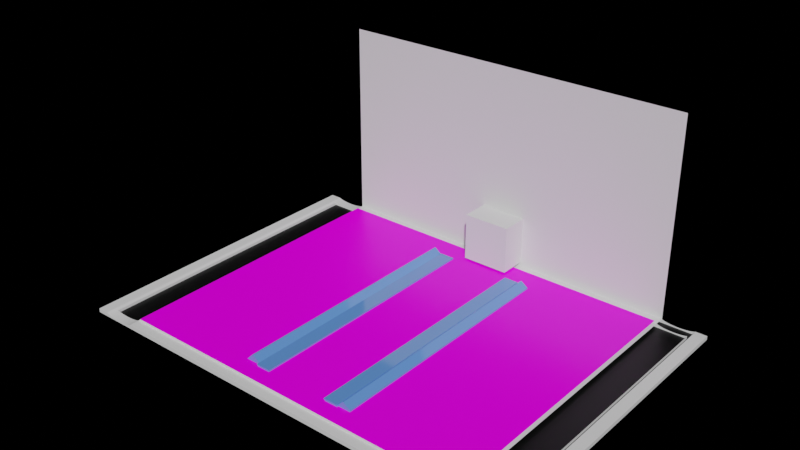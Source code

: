 # Source: uploads_files_2491310_BowlingScene.blend  (saved by Blender 2.93.20; exported with 4.5.12 LTS)
import bpy
from mathutils import Matrix  # noqa: F401  (used for matrix-valued properties, if any)

bpy.ops.wm.read_factory_settings(use_empty=True)
scene = bpy.context.scene
scene.name = 'Scene'

# ---- collections
col_collection = bpy.data.collections.new('Collection'); scene.collection.children.link(col_collection)

# ---- images (referenced by path relative to the original .blend; pixels are not part of the script)
import os
ASSET_DIR = os.environ.get("B2B_ASSET_DIR", "")  # directory of the original .blend (textures are referenced by path, not embedded)
HERE = os.path.dirname(os.path.abspath(__file__))  # packed textures are extracted next to this script under _unpacked/

def load_image(name, relpath, width, height, colorspace="sRGB"):
    """Load a texture the original file referenced (path relative to the .blend, or extracted next to this script)."""
    p = next((c for c in (os.path.join(HERE, relpath), os.path.join(ASSET_DIR, relpath)) if relpath and os.path.exists(c)), "")
    if p:
        img = bpy.data.images.load(p, check_existing=True)
        img.name = name
    else:  # same state as the original file: an image datablock whose file is absent (Cycles renders it pink)
        img = bpy.data.images.new(name, width, height)
        img.source = "FILE"
        img.filepath = "//" + (relpath or name)
    img.colorspace_settings.name = colorspace
    return img
img_woodfloor039_4k_normal_jpg = load_image('WoodFloor039_4K_Normal.jpg', 'WoodFloor039_4K_Normal.jpg', 1024, 1024, 'Non-Color')
img_woodfloor039_4k_displacement_jpg = load_image('WoodFloor039_4K_Displacement.jpg', 'WoodFloor039_4K_Displacement.jpg', 1024, 1024, 'Non-Color')
img_woodfloor039_4k_roughness_jpg = load_image('WoodFloor039_4K_Roughness.jpg', 'WoodFloor039_4K_Roughness.jpg', 1024, 1024, 'Non-Color')
img_woodfloor039_4k_color_jpg = load_image('WoodFloor039_4K_Color.jpg', 'WoodFloor039_4K_Color.jpg', 1024, 1024, 'sRGB')

# ---- materials (node trees are filled in below, after node groups)
mat_material_004 = bpy.data.materials.new('Material.004')
mat_material_005 = bpy.data.materials.new('Material.005')
mat_material_007 = bpy.data.materials.new('Material.007')
mat_material_006 = bpy.data.materials.new('Material.006')
mat_material_008 = bpy.data.materials.new('Material.008')

# ---- material node trees
mat_material_004.use_nodes = True; mat_material_004.node_tree.nodes.clear()
_N = mat_material_004.node_tree.nodes; _L = mat_material_004.node_tree.links
n0 = _N.new('ShaderNodeOutputMaterial'); n0.name = 'Material Output'; n0.location = (300, 300)
n1 = _N.new('ShaderNodeBsdfPrincipled'); n1.name = 'Principled BSDF'; n1.location = (10, 300)
n1.distribution = 'GGX'
n1.subsurface_method = 'BURLEY'
n1.inputs[2].default_value = 1.0
n1.inputs[3].default_value = 1.45
n1.inputs[13].default_value = 0.2
n1.inputs[27].default_value = (0.0, 0.0, 0.0, 1.0)
n1.inputs[28].default_value = 1.0
_L.new(n1.outputs[0], n0.inputs[0])
n0.is_active_output = True
mat_material_005.use_nodes = True; mat_material_005.node_tree.nodes.clear()
_N = mat_material_005.node_tree.nodes; _L = mat_material_005.node_tree.links
n0 = _N.new('ShaderNodeOutputMaterial'); n0.name = 'Material Output'; n0.location = (300, 300)
n1 = _N.new('ShaderNodeBsdfPrincipled'); n1.name = 'Principled BSDF'; n1.location = (10, 300)
n1.distribution = 'GGX'
n1.subsurface_method = 'BURLEY'
n1.inputs[0].default_value = (0.0, 0.0, 0.0, 1.0)
n1.inputs[3].default_value = 1.45
n1.inputs[27].default_value = (0.0, 0.0, 0.0, 1.0)
n1.inputs[28].default_value = 1.0
_L.new(n1.outputs[0], n0.inputs[0])
n0.is_active_output = True
mat_material_007.use_nodes = True; mat_material_007.node_tree.nodes.clear()
_N = mat_material_007.node_tree.nodes; _L = mat_material_007.node_tree.links
n0 = _N.new('ShaderNodeOutputMaterial'); n0.name = 'Material Output'; n0.location = (508, 300)
n1 = _N.new('ShaderNodeBsdfPrincipled'); n1.name = 'Principled BSDF'; n1.location = (218, 300)
n1.distribution = 'GGX'
n1.subsurface_method = 'BURLEY'
n1.inputs[3].default_value = 1.45
n1.inputs[27].default_value = (0.0, 0.0, 0.0, 1.0)
n1.inputs[28].default_value = 1.0
n2 = _N.new('ShaderNodeNormalMap'); n2.name = 'Normal Map'; n2.location = (-12, -212)
n3 = _N.new('ShaderNodeTexImage'); n3.name = 'Image Texture.003'; n3.location = (-805, -474)
n3.image = img_woodfloor039_4k_normal_jpg
n4 = _N.new('ShaderNodeTexImage'); n4.name = 'Image Texture.002'; n4.location = (-782, -171)
n4.image = img_woodfloor039_4k_displacement_jpg
n5 = _N.new('ShaderNodeTexImage'); n5.name = 'Image Texture.004'; n5.location = (-784, 207)
n5.image = img_woodfloor039_4k_roughness_jpg
n6 = _N.new('ShaderNodeTexImage'); n6.name = 'Image Texture.001'; n6.location = (-593, 495)
n6.image = img_woodfloor039_4k_color_jpg
n7 = _N.new('ShaderNodeTexCoord'); n7.name = 'Texture Coordinate.003'; n7.location = (-1520, -260)
n8 = _N.new('ShaderNodeMapping'); n8.name = 'Mapping.003'; n8.location = (-1310, -243)
n8.width = 240
n8.inputs[3].default_value = (10.0, 10.0, 10.0)
_L.new(n1.outputs[0], n0.inputs[0])
_L.new(n6.outputs[0], n1.inputs[0])
_L.new(n5.outputs[0], n1.inputs[2])
_L.new(n3.outputs[0], n2.inputs[1])
_L.new(n2.outputs[0], n1.inputs[5])
_L.new(n4.outputs[0], n2.inputs[0])
_L.new(n8.outputs[0], n6.inputs[0])
_L.new(n7.outputs[2], n8.inputs[0])
_L.new(n8.outputs[0], n5.inputs[0])
_L.new(n8.outputs[0], n4.inputs[0])
_L.new(n8.outputs[0], n3.inputs[0])
n0.is_active_output = True
mat_material_006.use_nodes = True; mat_material_006.node_tree.nodes.clear()
_N = mat_material_006.node_tree.nodes; _L = mat_material_006.node_tree.links
n0 = _N.new('ShaderNodeOutputMaterial'); n0.name = 'Material Output'; n0.location = (300, 300)
n1 = _N.new('ShaderNodeBsdfPrincipled'); n1.name = 'Principled BSDF'; n1.location = (10, 300)
n1.distribution = 'GGX'
n1.subsurface_method = 'BURLEY'
n1.inputs[0].default_value = (0.1254, 0.3, 0.8, 1.0)
n1.inputs[2].default_value = 0.06944
n1.inputs[3].default_value = 1.45
n1.inputs[13].default_value = 1.0
n1.inputs[27].default_value = (0.0, 0.0, 0.0, 1.0)
n1.inputs[28].default_value = 1.0
_L.new(n1.outputs[0], n0.inputs[0])
n0.is_active_output = True
mat_material_008.use_nodes = True; mat_material_008.node_tree.nodes.clear()
_N = mat_material_008.node_tree.nodes; _L = mat_material_008.node_tree.links
n0 = _N.new('ShaderNodeOutputMaterial'); n0.name = 'Material Output'; n0.location = (300, 300)
n1 = _N.new('ShaderNodeBsdfPrincipled'); n1.name = 'Principled BSDF'; n1.location = (10, 300)
n1.distribution = 'GGX'
n1.subsurface_method = 'BURLEY'
n1.inputs[0].default_value = (0.1254, 0.3, 0.8, 1.0)
n1.inputs[2].default_value = 0.06944
n1.inputs[3].default_value = 1.45
n1.inputs[13].default_value = 1.0
n1.inputs[27].default_value = (0.0, 0.0, 0.0, 1.0)
n1.inputs[28].default_value = 1.0
_L.new(n1.outputs[0], n0.inputs[0])
n0.is_active_output = True

# ---- world
world_world = bpy.data.worlds.new('World'); scene.world = world_world
world_world.use_nodes = True; world_world.node_tree.nodes.clear()
_N = world_world.node_tree.nodes; _L = world_world.node_tree.links
n0 = _N.new('ShaderNodeOutputWorld'); n0.name = 'World Output'; n0.location = (300, 300)
n1 = _N.new('ShaderNodeBackground'); n1.name = 'Background'; n1.location = (10, 300)
n1.inputs[0].default_value = (0.0, 0.0, 0.0, 1.0)
_L.new(n1.outputs[0], n0.inputs[0])
n0.is_active_output = True
world_world.color = (0.05088, 0.05088, 0.05088)
world_world.use_sun_shadow = False
world_world.sun_shadow_jitter_overblur = 0.0

# ---- meshes
me_plane = bpy.data.meshes.new('Plane')
me_plane.from_pydata([(-1.0, -1.0, 0.0), (1.0, -1.0, 0.0), (-1.0, 1.0, 0.0), (1.0, 1.0, 0.0), (-1.0, -1.0, -0.04), (1.0, -1.0, -0.04), (-1.0, 1.0, -0.04), (1.0, 1.0, -0.04), (-0.9365, -0.9365, -0.06351), (0.9365, -0.9365, -0.06351), (-0.9365, 0.9365, -0.06351), (0.9365, 0.9365, -0.06351), (0.95, 1.0, 0.0), (0.7946, 0.9365, 0.0133), (0.7946, -0.9365, 0.0133), (0.793, 0.9365, 0.02279), (0.793, -0.9365, 0.02279), (0.9461, 1.0, -0.004233), (0.9461, -1.0, -0.004233), (0.95, -1.0, 0.0), (0.7931, 0.9365, 0.02351), (0.7931, -0.9365, 0.02351), (-0.923, 1.0, -0.01765), (-0.923, 0.9365, -0.01765), (-0.923, -1.0, -0.01765), (-0.923, -0.9365, -0.01765), (-0.9357, 1.0, -0.0116), (-0.9357, 0.9365, -0.0116), (-0.9357, -1.0, -0.0116), (-0.9357, -0.9365, -0.0116), (-0.7946, 0.9365, 0.0133), (-0.7946, -0.9365, 0.0133), (-0.7994, 0.9365, 0.004176), (-0.7994, -0.9365, 0.004176), (-0.8032, 1.0, 0.0), (-0.9086, 1.0, -0.02215), (-0.9086, 0.9365, -0.02215), (-0.9086, -1.0, -0.02215), (-0.9086, -0.9365, -0.02215), (-0.8032, -1.0, 0.0), (-0.8071, 1.0, -0.004233), (-0.8071, 0.9365, -0.004233), (-0.8071, -1.0, -0.004233), (-0.8071, -0.9365, -0.004233), (0.8175, 1.0, -0.0116), (0.8175, 0.9365, -0.0116), (0.8175, -1.0, -0.0116), (0.8175, -0.9365, -0.0116), (0.8302, 1.0, -0.01765), (0.8302, 0.9365, -0.01765), (0.8302, -1.0, -0.01765), (0.8302, -0.9365, -0.01765), (-0.8302, 1.0, -0.01765), (-0.8302, 0.9365, -0.01765), (-0.8302, -1.0, -0.01765), (-0.8302, -0.9365, -0.01765), (-0.8175, 1.0, -0.0116), (-0.8175, 0.9365, -0.0116), (-0.8175, -1.0, -0.0116), (-0.8175, -0.9365, -0.0116), (-0.8446, 1.0, -0.02215), (-0.8446, 0.9365, -0.02215), (-0.8446, -1.0, -0.02215), (-0.8446, -0.9365, -0.02215), (-0.793, 0.9365, 0.02279), (-0.793, -0.9365, 0.02279), (-0.7931, 0.9365, 0.02351), (-0.7931, -0.9365, 0.02351), (-0.95, 1.0, 0.0), (-0.9461, 1.0, -0.004233), (-0.9461, -1.0, -0.004233), (-0.95, -1.0, 0.0), (-0.9365, 0.9365, -0.01103), (-0.9365, -0.9365, -0.01103), (0.8603, 1.0, -0.02491), (0.8603, 0.9365, -0.02491), (0.8603, -1.0, -0.02491), (0.8603, -0.9365, -0.02491), (-0.8929, 1.0, -0.02491), (-0.8929, 0.9365, -0.02491), (-0.8929, -1.0, -0.02491), (-0.8929, -0.9365, -0.02491), (-0.8766, 1.0, -0.02585), (-0.8766, 0.9365, -0.02585), (-0.8766, -1.0, -0.02585), (-0.8766, -0.9365, -0.02585), (-0.8603, 1.0, -0.02491), (-0.8603, 0.9365, -0.02491), (-0.8603, -1.0, -0.02491), (-0.8603, -0.9365, -0.02491), (0.8929, 1.0, -0.02491), (0.8929, 0.9365, -0.02491), (0.8929, -1.0, -0.02491), (0.8929, -0.9365, -0.02491), (0.8766, 1.0, -0.02585), (0.8766, 0.9365, -0.02585), (0.8766, -1.0, -0.02585), (0.8766, -0.9365, -0.02585), (0.9086, 1.0, -0.02215), (0.9086, 0.9365, -0.02215), (0.9086, -1.0, -0.02215), (0.9086, -0.9365, -0.02215), (0.9357, 1.0, -0.0116), (0.9365, -0.9365, -0.01103), (0.9365, 0.9365, -0.01103), (0.9357, 0.9365, -0.0116), (0.9357, -1.0, -0.0116), (0.9357, -0.9365, -0.0116), (0.8446, 1.0, -0.02215), (0.8446, 0.9365, -0.02215), (0.8446, -1.0, -0.02215), (0.8446, -0.9365, -0.02215), (0.7994, 0.9365, 0.004176), (0.7994, -0.9365, 0.004176), (0.8032, -1.0, 0.0), (0.8032, 1.0, 0.0), (0.8071, 1.0, -0.004233), (0.8071, 0.9365, -0.004233), (0.8071, -1.0, -0.004233), (0.8071, -0.9365, -0.004233), (0.923, 1.0, -0.01765), (0.923, 0.9365, -0.01765), (0.923, -1.0, -0.01765), (0.923, -0.9365, -0.01765), (-0.8032, 1.0, 2.104), (0.8032, 1.0, 2.104), (-0.09148, 1.0, 0.04586), (-0.09148, 1.0, 0.5464), (0.1188, 1.0, 0.5464), (0.1188, 1.0, 0.04586)], [], [(0, 71, 68, 2), (4, 6, 7, 5), (0, 2, 6, 4), (0, 4, 5, 1, 19, 18, 106, 122, 100, 92, 96, 76, 110, 50, 46, 118, 114, 39, 42, 58, 54, 62, 88, 84, 80, 37, 24, 28, 70, 71), (3, 1, 5, 7), (7, 6, 2, 68, 69, 26, 22, 35, 78, 82, 86, 60, 52, 56, 40, 34, 115, 116, 44, 48, 108, 74, 94, 90, 98, 120, 102, 17, 12, 3), (8, 10, 11, 9), (8, 73, 72, 10), (73, 8, 9, 103, 107, 123, 101, 93, 97, 77, 111, 51, 47, 119, 113, 14, 16, 21, 67, 65, 31, 33, 43, 59, 55, 63, 89, 85, 81, 38, 25, 29), (11, 104, 103, 9), (11, 10, 72, 27, 23, 36, 79, 83, 87, 61, 53, 57, 41, 32, 30, 64, 66, 20, 15, 13, 112, 117, 45, 49, 109, 75, 95, 91, 99, 121, 105, 104), (60, 61, 53, 52), (63, 62, 54, 55), (27, 26, 69, 70, 28, 29, 73, 72), (26, 27, 23, 22), (29, 28, 24, 25), (70, 69, 68, 71), (56, 57, 41, 40), (59, 58, 42, 43), (34, 39, 114, 115), (12, 19, 1, 3), (82, 83, 87, 86), (85, 84, 88, 89), (86, 87, 61, 60), (89, 88, 62, 63), (64, 65, 67, 66), (66, 67, 21, 20), (35, 36, 79, 78), (38, 37, 80, 81), (41, 32, 33, 43), (42, 39, 34, 40, 41, 43), (52, 53, 57, 56), (55, 54, 58, 59), (22, 23, 36, 35), (25, 24, 37, 38), (32, 33, 31, 30), (78, 79, 83, 82), (81, 80, 84, 85), (30, 31, 65, 64), (126, 34, 115, 129), (129, 115, 125, 124, 34, 126, 127, 128)])
me_plane.polygons.foreach_set('material_index', [0, 1, 0, 0, 0, 0, 0, 0, 0, 0, 0, 0, 0, 0, 0, 0, 0, 0, 0, 0, 0, 0, 0, 0, 0, 0, 2, 0, 0, 0, 0, 0, 0, 0, 0, 0, 0, 0, 0, 0, 0])
_uv = me_plane.uv_layers.new(name='UVMap')
_uv.uv.foreach_set('vector', [0.0, 0.0, 0.02502, 0.0, 0.02502, 1.0, 0.0, 1.0, 0.0, 0.0, 0.0, 1.0, 1.0, 1.0, 1.0, 0.0, 0.0, 0.0, 0.0, 1.0, 0.0, 1.0, 0.0, 0.0, 0.0, 0.0, 0.0, 0.0, 1.0, 0.0, 1.0, 0.0, 0.975, 0.0, 0.973, 0.0, 0.9678, 0.0, 0.9615, 0.0, 0.9543, 0.0, 0.9464, 0.0, 0.9383, 0.0, 0.9301, 0.0, 0.9223, 0.0, 0.9151, 0.0, 0.9087, 0.0, 0.9036, 0.0, 0.9016, 0.0, 0.0984, 0.0, 0.09645, 0.0, 0.09125, 0.0, 0.08492, 0.0, 0.0777, 0.0, 0.06986, 0.0, 0.06171, 0.0, 0.05355, 0.0, 0.04572, 0.0, 0.03849, 0.0, 0.03216, 0.0, 0.02696, 0.0, 0.02502, 0.0, 1.0, 1.0, 1.0, 0.0, 1.0, 0.0, 1.0, 1.0, 1.0, 1.0, 0.0, 1.0, 0.0, 1.0, 0.02502, 1.0, 0.02696, 1.0, 0.03216, 1.0, 0.03849, 1.0, 0.04571, 1.0, 0.05355, 1.0, 0.06171, 1.0, 0.06986, 1.0, 0.0777, 1.0, 0.08492, 1.0, 0.09125, 1.0, 0.09645, 1.0, 0.0984, 1.0, 0.9016, 1.0, 0.9036, 1.0, 0.9087, 1.0, 0.9151, 1.0, 0.9223, 1.0, 0.9301, 1.0, 0.9383, 1.0, 0.9464, 1.0, 0.9543, 1.0, 0.9615, 1.0, 0.9678, 1.0, 0.973, 1.0, 0.975, 1.0, 1.0, 1.0, 0.0, 0.0, 0.0, 1.0, 1.0, 1.0, 1.0, 0.0, 0.0, 0.0, 0.0, 0.0, 0.0, 1.0, 0.0, 1.0, 0.0, 0.0, 0.0, 0.0, 1.0, 0.0, 1.0, 0.0, 0.9996, 0.0, 0.9928, 0.0, 0.9851, 0.0, 0.9767, 0.0, 0.968, 0.0, 0.9593, 0.0, 0.9509, 0.0, 0.9432, 0.0, 0.9365, 0.0, 0.9309, 0.0, 0.9268, 0.0, 0.9243, 0.0, 0.9234, 0.0, 0.9235, 0.0, 0.07654, 0.0, 0.07661, 0.0, 0.07575, 0.0, 0.07321, 0.0, 0.06908, 0.0, 0.06354, 0.0, 0.05677, 0.0, 0.04906, 0.0, 0.04069, 0.0, 0.03198, 0.0, 0.02328, 0.0, 0.01491, 0.0, 0.007192, 0.0, 0.0004303, 0.0, 1.0, 1.0, 1.0, 1.0, 1.0, 0.0, 1.0, 0.0, 1.0, 1.0, 0.0, 1.0, 0.0, 1.0, 0.0004303, 1.0, 0.007192, 1.0, 0.01491, 1.0, 0.02328, 1.0, 0.03198, 1.0, 0.04069, 1.0, 0.04906, 1.0, 0.05677, 1.0, 0.06354, 1.0, 0.06908, 1.0, 0.07321, 1.0, 0.07575, 1.0, 0.07661, 1.0, 0.07654, 1.0, 0.9235, 1.0, 0.9234, 1.0, 0.9243, 1.0, 0.9268, 1.0, 0.9309, 1.0, 0.9365, 1.0, 0.9432, 1.0, 0.9509, 1.0, 0.9593, 1.0, 0.968, 1.0, 0.9767, 1.0, 0.9851, 1.0, 0.9928, 1.0, 0.9996, 1.0, 1.0, 1.0, 0.5625, 0.5781, 0.5625, 0.589, 0.5938, 0.589, 0.5938, 0.5781, 0.5625, 0.911, 0.5625, 0.9219, 0.5938, 0.9219, 0.5938, 0.911, 0.375, 0.589, 0.375, 0.5781, 0.3438, 0.5781, 0.3438, 0.9219, 0.375, 0.9219, 0.375, 0.911, 0.3726, 0.911, 0.3726, 0.589, 0.375, 0.5781, 0.375, 0.589, 0.4062, 0.589, 0.4062, 0.5781, 0.375, 0.911, 0.375, 0.9219, 0.4063, 0.9219, 0.4063, 0.911, 0.3438, 0.9219, 0.3438, 0.5781, 0.328, 0.5781, 0.328, 0.9219, 0.625, 0.5781, 0.625, 0.589, 0.6562, 0.589, 0.6563, 0.5781, 0.625, 0.911, 0.625, 0.9219, 0.6562, 0.9219, 0.6562, 0.911, 0.0984, 1.0, 0.0984, 0.0, 0.9016, 0.0, 0.9016, 1.0, 0.975, 1.0, 0.975, 0.0, 1.0, 0.0, 1.0, 1.0, 0.5, 0.5781, 0.5, 0.589, 0.5312, 0.589, 0.5312, 0.5781, 0.5, 0.911, 0.5, 0.9219, 0.5312, 0.9219, 0.5312, 0.911, 0.5312, 0.5781, 0.5312, 0.589, 0.5625, 0.589, 0.5625, 0.5781, 0.5312, 0.911, 0.5312, 0.9219, 0.5625, 0.9219, 0.5625, 0.911, 0.75, 0.589, 0.75, 0.911, 0.7524, 0.911, 0.7524, 0.589, 0.07654, 1.0, 0.07654, 0.0, 0.9235, 0.0, 0.9235, 1.0, 0.4375, 0.5781, 0.4375, 0.589, 0.4688, 0.589, 0.4688, 0.5781, 0.4375, 0.911, 0.4375, 0.9219, 0.4688, 0.9219, 0.4688, 0.911, 0.6562, 0.589, 0.6875, 0.589, 0.6875, 0.911, 0.6562, 0.911, 0.6562, 0.9219, 0.672, 0.9219, 0.672, 0.5781, 0.6563, 0.5781, 0.6562, 0.589, 0.6562, 0.911, 0.5938, 0.5781, 0.5938, 0.589, 0.625, 0.589, 0.625, 0.5781, 0.5938, 0.911, 0.5938, 0.9219, 0.625, 0.9219, 0.625, 0.911, 0.4062, 0.5781, 0.4062, 0.589, 0.4375, 0.589, 0.4375, 0.5781, 0.4063, 0.911, 0.4063, 0.9219, 0.4375, 0.9219, 0.4375, 0.911, 0.6875, 0.589, 0.6875, 0.911, 0.7188, 0.911, 0.7188, 0.589, 0.4688, 0.5781, 0.4688, 0.589, 0.5, 0.589, 0.5, 0.5781, 0.4688, 0.911, 0.4688, 0.9219, 0.5, 0.9219, 0.5, 0.911, 0.7188, 0.589, 0.7188, 0.911, 0.75, 0.911, 0.75, 0.589, 0.4543, 1.0, 0.0984, 1.0, 0.9016, 1.0, 0.5594, 1.0, 0.5594, 1.0, 0.9016, 1.0, 0.9016, 1.0, 0.0984, 1.0, 0.0984, 1.0, 0.4543, 1.0, 0.4543, 1.0, 0.5594, 1.0])
me_plane.materials.append(mat_material_004)
me_plane.materials.append(mat_material_005)
me_plane.materials.append(mat_material_007)
me_plane.use_remesh_fix_poles = True
me_plane.use_remesh_preserve_attributes = False
me_plane.use_mirror_vertex_groups = False
me_plane.update()
me_cube_003 = bpy.data.meshes.new('Cube.003')
me_cube_003.from_pydata([(-0.538, -0.9969, 1.161), (-0.538, -0.9969, 1.334), (-0.538, 1.003, 1.161), (-0.538, 1.003, 1.334), (1.462, -0.9969, 1.161), (1.462, -0.9969, 3.161), (1.462, 1.003, 1.161), (1.462, 1.003, 3.161), (0.462, 1.003, 1.161), (0.462, -0.9969, 1.161), (0.3774, 1.003, 7.657), (0.5466, 1.003, 7.657), (0.462, 1.003, 7.649), (0.4022, 1.003, 7.751), (0.431, 1.003, 7.809), (0.462, 1.003, 7.83), (0.493, 1.003, 7.809), (0.5218, 1.003, 7.751), (0.5466, -0.9969, 7.657), (0.3774, -0.9969, 7.657), (0.462, -0.9969, 7.649), (0.5218, -0.9969, 7.751), (0.493, -0.9969, 7.809), (0.462, -0.9969, 7.83), (0.431, -0.9969, 7.809), (0.4022, -0.9969, 7.751), (13.93, -1.0, 0.9583), (13.93, -1.0, 1.131), (13.93, 1.0, 0.9583), (13.93, 1.0, 1.131), (15.93, -1.0, 0.9583), (15.93, -1.0, 2.958), (15.93, 1.0, 0.9583), (15.93, 1.0, 2.958), (14.93, 1.0, 0.9583), (14.93, -1.0, 0.9583), (14.84, 1.0, 7.454), (15.01, 1.0, 7.454), (14.93, 1.0, 7.446), (14.87, 1.0, 7.548), (14.9, 1.0, 7.606), (14.93, 1.0, 7.626), (14.96, 1.0, 7.606), (14.99, 1.0, 7.548), (15.01, -1.0, 7.454), (14.84, -1.0, 7.454), (14.93, -1.0, 7.446), (14.99, -1.0, 7.548), (14.96, -1.0, 7.606), (14.93, -1.0, 7.626), (14.9, -1.0, 7.606), (14.87, -1.0, 7.548)], [], [(0, 1, 3, 2), (10, 3, 1, 19), (6, 7, 5, 4), (4, 5, 18, 20, 9), (8, 6, 4, 9), (9, 20, 19, 1, 0), (2, 3, 10, 12, 8), (2, 8, 9, 0), (8, 12, 11, 7, 6), (10, 13, 12), (13, 14, 12), (14, 15, 12), (15, 16, 12), (16, 17, 12), (17, 11, 12), (18, 21, 20), (21, 22, 20), (22, 23, 20), (23, 24, 20), (24, 25, 20), (25, 19, 20), (10, 19, 25, 13), (13, 25, 24, 14), (14, 24, 23, 15), (15, 23, 22, 16), (16, 22, 21, 17), (17, 21, 18, 11), (7, 11, 18, 5), (26, 27, 29, 28), (36, 29, 27, 45), (32, 33, 31, 30), (30, 31, 44, 46, 35), (34, 32, 30, 35), (35, 46, 45, 27, 26), (28, 29, 36, 38, 34), (28, 34, 35, 26), (34, 38, 37, 33, 32), (36, 39, 38), (39, 40, 38), (40, 41, 38), (41, 42, 38), (42, 43, 38), (43, 37, 38), (44, 47, 46), (47, 48, 46), (48, 49, 46), (49, 50, 46), (50, 51, 46), (51, 45, 46), (36, 45, 51, 39), (39, 51, 50, 40), (40, 50, 49, 41), (41, 49, 48, 42), (42, 48, 47, 43), (43, 47, 44, 37), (33, 37, 44, 31)])
_uv = me_cube_003.uv_layers.new(name='UVMap')
_uv.uv.foreach_set('vector', [0.375, 0.0, 0.625, 0.0, 0.625, 0.25, 0.375, 0.25, 0.7606, 0.5, 0.875, 0.5, 0.875, 0.75, 0.7606, 0.75, 0.375, 0.5, 0.625, 0.5, 0.625, 0.75, 0.375, 0.75, 0.375, 0.75, 0.625, 0.75, 0.625, 0.8644, 0.6097, 0.875, 0.375, 0.875, 0.25, 0.5, 0.375, 0.5, 0.375, 0.75, 0.25, 0.75, 0.375, 0.875, 0.6097, 0.875, 0.625, 0.8856, 0.625, 1.0, 0.375, 1.0, 0.375, 0.25, 0.625, 0.25, 0.625, 0.3644, 0.6097, 0.375, 0.375, 0.375, 0.125, 0.5, 0.25, 0.5, 0.25, 0.75, 0.125, 0.75, 0.375, 0.375, 0.6097, 0.375, 0.625, 0.3856, 0.625, 0.5, 0.375, 0.5, 0.625, 0.3644, 0.624, 0.3675, 0.6097, 0.375, 0.624, 0.3675, 0.621, 0.3711, 0.6097, 0.375, 0.621, 0.3711, 0.6162, 0.375, 0.6097, 0.375, 0.6162, 0.375, 0.6155, 0.375, 0.6097, 0.375, 0.6155, 0.375, 0.6133, 0.375, 0.6097, 0.375, 0.6133, 0.375, 0.61, 0.375, 0.6097, 0.375, 0.625, 0.8644, 0.624, 0.8675, 0.6097, 0.875, 0.624, 0.8675, 0.621, 0.8711, 0.6097, 0.875, 0.621, 0.8711, 0.6162, 0.875, 0.6097, 0.875, 0.6162, 0.875, 0.6155, 0.875, 0.6097, 0.875, 0.6155, 0.875, 0.6133, 0.875, 0.6097, 0.875, 0.6133, 0.875, 0.61, 0.875, 0.6097, 0.875, 0.7606, 0.5, 0.7606, 0.75, 0.7582, 0.75, 0.7582, 0.5, 0.7582, 0.5, 0.7582, 0.75, 0.7566, 0.75, 0.7566, 0.5, 0.7566, 0.5, 0.7566, 0.75, 0.75, 0.75, 0.75, 0.5, 0.75, 0.5, 0.75, 0.75, 0.7434, 0.75, 0.7434, 0.5, 0.7434, 0.5, 0.7434, 0.75, 0.7418, 0.75, 0.7418, 0.5, 0.7418, 0.5, 0.7418, 0.75, 0.7394, 0.75, 0.7394, 0.5, 0.625, 0.5, 0.7394, 0.5, 0.7394, 0.75, 0.625, 0.75, 0.375, 0.0, 0.625, 0.0, 0.625, 0.25, 0.375, 0.25, 0.7606, 0.5, 0.875, 0.5, 0.875, 0.75, 0.7606, 0.75, 0.375, 0.5, 0.625, 0.5, 0.625, 0.75, 0.375, 0.75, 0.375, 0.75, 0.625, 0.75, 0.625, 0.8644, 0.6097, 0.875, 0.375, 0.875, 0.25, 0.5, 0.375, 0.5, 0.375, 0.75, 0.25, 0.75, 0.375, 0.875, 0.6097, 0.875, 0.625, 0.8856, 0.625, 1.0, 0.375, 1.0, 0.375, 0.25, 0.625, 0.25, 0.625, 0.3644, 0.6097, 0.375, 0.375, 0.375, 0.125, 0.5, 0.25, 0.5, 0.25, 0.75, 0.125, 0.75, 0.375, 0.375, 0.6097, 0.375, 0.625, 0.3856, 0.625, 0.5, 0.375, 0.5, 0.625, 0.3644, 0.624, 0.3675, 0.6097, 0.375, 0.624, 0.3675, 0.621, 0.3711, 0.6097, 0.375, 0.621, 0.3711, 0.6162, 0.375, 0.6097, 0.375, 0.6162, 0.375, 0.6155, 0.375, 0.6097, 0.375, 0.6155, 0.375, 0.6133, 0.375, 0.6097, 0.375, 0.6133, 0.375, 0.61, 0.375, 0.6097, 0.375, 0.625, 0.8644, 0.624, 0.8675, 0.6097, 0.875, 0.624, 0.8675, 0.621, 0.8711, 0.6097, 0.875, 0.621, 0.8711, 0.6162, 0.875, 0.6097, 0.875, 0.6162, 0.875, 0.6155, 0.875, 0.6097, 0.875, 0.6155, 0.875, 0.6133, 0.875, 0.6097, 0.875, 0.6133, 0.875, 0.61, 0.875, 0.6097, 0.875, 0.7606, 0.5, 0.7606, 0.75, 0.7582, 0.75, 0.7582, 0.5, 0.7582, 0.5, 0.7582, 0.75, 0.7566, 0.75, 0.7566, 0.5, 0.7566, 0.5, 0.7566, 0.75, 0.75, 0.75, 0.75, 0.5, 0.75, 0.5, 0.75, 0.75, 0.7434, 0.75, 0.7434, 0.5, 0.7434, 0.5, 0.7434, 0.75, 0.7418, 0.75, 0.7418, 0.5, 0.7418, 0.5, 0.7418, 0.75, 0.7394, 0.75, 0.7394, 0.5, 0.625, 0.5, 0.7394, 0.5, 0.7394, 0.75, 0.625, 0.75])
me_cube_003.materials.append(mat_material_006)
me_cube_003.use_remesh_fix_poles = True
me_cube_003.use_remesh_preserve_attributes = False
me_cube_003.use_mirror_vertex_groups = False
me_cube_003.update()
me_cube_001 = bpy.data.meshes.new('Cube.001')
me_cube_001.from_pydata([(1.647, -0.9859, 17.64), (1.647, -0.9859, 17.81), (1.647, 1.014, 17.64), (1.647, 1.014, 17.81), (3.647, -0.9859, 17.64), (3.647, -0.9859, 19.64), (3.647, 1.014, 17.64), (3.647, 1.014, 19.64), (2.647, 1.014, 17.64), (2.647, -0.9859, 17.64), (2.563, 1.014, 24.13), (2.732, 1.014, 24.13), (2.647, 1.014, 24.12), (2.587, 1.014, 24.23), (2.616, 1.014, 24.28), (2.647, 1.014, 24.3), (2.678, 1.014, 24.28), (2.707, 1.014, 24.23), (2.732, -0.9859, 24.13), (2.563, -0.9859, 24.13), (2.647, -0.9859, 24.12), (2.707, -0.9859, 24.23), (2.678, -0.9859, 24.28), (2.647, -0.9859, 24.3), (2.616, -0.9859, 24.28), (2.587, -0.9859, 24.23), (12.2, -0.99, 17.4), (12.2, -0.99, 17.58), (12.2, 1.01, 17.4), (12.2, 1.01, 17.58), (14.2, -0.99, 17.4), (14.2, -0.99, 19.4), (14.2, 1.01, 17.4), (14.2, 1.01, 19.4), (13.2, 1.01, 17.4), (13.2, -0.99, 17.4), (13.11, 1.01, 23.9), (13.28, 1.01, 23.9), (13.2, 1.01, 23.89), (13.14, 1.01, 23.99), (13.17, 1.01, 24.05), (13.2, 1.01, 24.07), (13.23, 1.01, 24.05), (13.26, 1.01, 23.99), (13.28, -0.99, 23.9), (13.11, -0.99, 23.9), (13.2, -0.99, 23.89), (13.26, -0.99, 23.99), (13.23, -0.99, 24.05), (13.2, -0.99, 24.07), (13.17, -0.99, 24.05), (13.14, -0.99, 23.99)], [], [(0, 1, 3, 2), (10, 3, 1, 19), (6, 7, 5, 4), (4, 5, 18, 20, 9), (8, 6, 4, 9), (9, 20, 19, 1, 0), (2, 3, 10, 12, 8), (2, 8, 9, 0), (8, 12, 11, 7, 6), (10, 13, 12), (13, 14, 12), (14, 15, 12), (15, 16, 12), (16, 17, 12), (17, 11, 12), (18, 21, 20), (21, 22, 20), (22, 23, 20), (23, 24, 20), (24, 25, 20), (25, 19, 20), (10, 19, 25, 13), (13, 25, 24, 14), (14, 24, 23, 15), (15, 23, 22, 16), (16, 22, 21, 17), (17, 21, 18, 11), (7, 11, 18, 5), (26, 27, 29, 28), (36, 29, 27, 45), (32, 33, 31, 30), (30, 31, 44, 46, 35), (34, 32, 30, 35), (35, 46, 45, 27, 26), (28, 29, 36, 38, 34), (28, 34, 35, 26), (34, 38, 37, 33, 32), (36, 39, 38), (39, 40, 38), (40, 41, 38), (41, 42, 38), (42, 43, 38), (43, 37, 38), (44, 47, 46), (47, 48, 46), (48, 49, 46), (49, 50, 46), (50, 51, 46), (51, 45, 46), (36, 45, 51, 39), (39, 51, 50, 40), (40, 50, 49, 41), (41, 49, 48, 42), (42, 48, 47, 43), (43, 47, 44, 37), (33, 37, 44, 31)])
_uv = me_cube_001.uv_layers.new(name='UVMap')
_uv.uv.foreach_set('vector', [0.375, 0.0, 0.625, 0.0, 0.625, 0.25, 0.375, 0.25, 0.7606, 0.5, 0.875, 0.5, 0.875, 0.75, 0.7606, 0.75, 0.375, 0.5, 0.625, 0.5, 0.625, 0.75, 0.375, 0.75, 0.375, 0.75, 0.625, 0.75, 0.625, 0.8644, 0.6097, 0.875, 0.375, 0.875, 0.25, 0.5, 0.375, 0.5, 0.375, 0.75, 0.25, 0.75, 0.375, 0.875, 0.6097, 0.875, 0.625, 0.8856, 0.625, 1.0, 0.375, 1.0, 0.375, 0.25, 0.625, 0.25, 0.625, 0.3644, 0.6097, 0.375, 0.375, 0.375, 0.125, 0.5, 0.25, 0.5, 0.25, 0.75, 0.125, 0.75, 0.375, 0.375, 0.6097, 0.375, 0.625, 0.3856, 0.625, 0.5, 0.375, 0.5, 0.625, 0.3644, 0.624, 0.3675, 0.6097, 0.375, 0.624, 0.3675, 0.621, 0.3711, 0.6097, 0.375, 0.621, 0.3711, 0.6162, 0.375, 0.6097, 0.375, 0.6162, 0.375, 0.6155, 0.375, 0.6097, 0.375, 0.6155, 0.375, 0.6133, 0.375, 0.6097, 0.375, 0.6133, 0.375, 0.61, 0.375, 0.6097, 0.375, 0.625, 0.8644, 0.624, 0.8675, 0.6097, 0.875, 0.624, 0.8675, 0.621, 0.8711, 0.6097, 0.875, 0.621, 0.8711, 0.6162, 0.875, 0.6097, 0.875, 0.6162, 0.875, 0.6155, 0.875, 0.6097, 0.875, 0.6155, 0.875, 0.6133, 0.875, 0.6097, 0.875, 0.6133, 0.875, 0.61, 0.875, 0.6097, 0.875, 0.7606, 0.5, 0.7606, 0.75, 0.7582, 0.75, 0.7582, 0.5, 0.7582, 0.5, 0.7582, 0.75, 0.7566, 0.75, 0.7566, 0.5, 0.7566, 0.5, 0.7566, 0.75, 0.75, 0.75, 0.75, 0.5, 0.75, 0.5, 0.75, 0.75, 0.7434, 0.75, 0.7434, 0.5, 0.7434, 0.5, 0.7434, 0.75, 0.7418, 0.75, 0.7418, 0.5, 0.7418, 0.5, 0.7418, 0.75, 0.7394, 0.75, 0.7394, 0.5, 0.625, 0.5, 0.7394, 0.5, 0.7394, 0.75, 0.625, 0.75, 0.375, 0.0, 0.625, 0.0, 0.625, 0.25, 0.375, 0.25, 0.7606, 0.5, 0.875, 0.5, 0.875, 0.75, 0.7606, 0.75, 0.375, 0.5, 0.625, 0.5, 0.625, 0.75, 0.375, 0.75, 0.375, 0.75, 0.625, 0.75, 0.625, 0.8644, 0.6097, 0.875, 0.375, 0.875, 0.25, 0.5, 0.375, 0.5, 0.375, 0.75, 0.25, 0.75, 0.375, 0.875, 0.6097, 0.875, 0.625, 0.8856, 0.625, 1.0, 0.375, 1.0, 0.375, 0.25, 0.625, 0.25, 0.625, 0.3644, 0.6097, 0.375, 0.375, 0.375, 0.125, 0.5, 0.25, 0.5, 0.25, 0.75, 0.125, 0.75, 0.375, 0.375, 0.6097, 0.375, 0.625, 0.3856, 0.625, 0.5, 0.375, 0.5, 0.625, 0.3644, 0.624, 0.3675, 0.6097, 0.375, 0.624, 0.3675, 0.621, 0.3711, 0.6097, 0.375, 0.621, 0.3711, 0.6162, 0.375, 0.6097, 0.375, 0.6162, 0.375, 0.6155, 0.375, 0.6097, 0.375, 0.6155, 0.375, 0.6133, 0.375, 0.6097, 0.375, 0.6133, 0.375, 0.61, 0.375, 0.6097, 0.375, 0.625, 0.8644, 0.624, 0.8675, 0.6097, 0.875, 0.624, 0.8675, 0.621, 0.8711, 0.6097, 0.875, 0.621, 0.8711, 0.6162, 0.875, 0.6097, 0.875, 0.6162, 0.875, 0.6155, 0.875, 0.6097, 0.875, 0.6155, 0.875, 0.6133, 0.875, 0.6097, 0.875, 0.6133, 0.875, 0.61, 0.875, 0.6097, 0.875, 0.7606, 0.5, 0.7606, 0.75, 0.7582, 0.75, 0.7582, 0.5, 0.7582, 0.5, 0.7582, 0.75, 0.7566, 0.75, 0.7566, 0.5, 0.7566, 0.5, 0.7566, 0.75, 0.75, 0.75, 0.75, 0.5, 0.75, 0.5, 0.75, 0.75, 0.7434, 0.75, 0.7434, 0.5, 0.7434, 0.5, 0.7434, 0.75, 0.7418, 0.75, 0.7418, 0.5, 0.7418, 0.5, 0.7418, 0.75, 0.7394, 0.75, 0.7394, 0.5, 0.625, 0.5, 0.7394, 0.5, 0.7394, 0.75, 0.625, 0.75])
me_cube_001.materials.append(mat_material_008)
me_cube_001.use_remesh_fix_poles = True
me_cube_001.use_remesh_preserve_attributes = False
me_cube_001.use_mirror_vertex_groups = False
me_cube_001.update()
me_cube = bpy.data.meshes.new('Cube')
me_cube.from_pydata([(-1.0, -1.0, -1.0), (-1.0, -1.0, 1.0), (1.0, -1.0, -1.0), (1.0, -1.0, 1.0), (-1.0, 0.5298, 1.0), (-1.0, 0.5298, -1.0), (1.0, 0.5298, 1.0), (1.0, 0.5298, -1.0)], [], [(0, 1, 4, 5), (3, 2, 7, 6), (2, 3, 1, 0), (2, 0, 5, 7), (4, 1, 3, 6), (6, 7, 5, 4)])
_uv = me_cube.uv_layers.new(name='UVMap')
_uv.uv.foreach_set('vector', [0.375, 0.0, 0.625, 0.0, 0.625, 0.1912, 0.375, 0.1912, 0.625, 0.75, 0.375, 0.75, 0.375, 0.5588, 0.625, 0.5588, 0.375, 0.75, 0.625, 0.75, 0.625, 1.0, 0.375, 1.0, 0.375, 0.75, 0.125, 0.75, 0.125, 0.5588, 0.375, 0.5588, 0.875, 0.5588, 0.875, 0.75, 0.625, 0.75, 0.625, 0.5588, 0.554, 1.0, 0.554, 1.0, 0.4488, 1.0, 0.4488, 1.0])
me_cube.use_remesh_fix_poles = True
me_cube.use_remesh_preserve_attributes = False
me_cube.update()

# ---- objects
ob_plane = bpy.data.objects.new('Plane', me_plane)
ob_cube_001 = bpy.data.objects.new('Cube.001', me_cube_003)
ob_cube_002 = bpy.data.objects.new('Cube.002', me_cube_001)
ob_cube = bpy.data.objects.new('Cube', me_cube)

# ---- transforms, parenting, visibility, modifiers, constraints
ob_plane.location = (0.0, 0.0, -0.3049)
ob_plane.scale = (9.509, 6.639, 3.996)
ob_plane.lineart.crease_threshold = 0.0
ob_cube_001.location = (-2.305, -0.1796, -0.2821)
ob_cube_001.scale = (0.3022, 5.264, 0.04515)
ob_cube_001.lineart.crease_threshold = 0.0
ob_cube_002.location = (-2.37, -0.1206, 0.6687)
ob_cube_002.rotation_euler = (3.142, -0.0, 0.0)
ob_cube_002.scale = (0.3064, 5.338, 0.04579)
ob_cube_002.lineart.crease_threshold = 0.0
ob_cube.location = (0.1301, 6.457, 0.8784)

# ---- collection membership
col_collection.objects.link(ob_plane)
col_collection.objects.link(ob_cube_001)
col_collection.objects.link(ob_cube_002)
col_collection.objects.link(ob_cube)

# ---- scene / render settings (as saved in the file)
scene.frame_start = 1; scene.frame_end = 250; scene.frame_set(1)
scene.render.engine = 'CYCLES'
scene.cycles.samples = 128
scene.cycles.sampling_pattern = 'TABULATED_SOBOL'
scene.cycles.use_adaptive_sampling = False
scene.cycles.use_light_tree = False
scene.view_settings.view_transform = 'Filmic'
bpy.context.view_layer.update()

# ---- added for rendering (the .blend has no active camera and no usable light): camera, sun
cam_auto = bpy.data.cameras.new('AutoCamera')
cam_auto.lens = 50.0
cam_auto.sensor_width = 36.0
cam_auto.clip_end = 1000.0
ob_auto_camera = bpy.data.objects.new('AutoCamera', cam_auto)
scene.collection.objects.link(ob_auto_camera)
ob_auto_camera.location = (23.0828, -27.5254, 22.2391)
ob_auto_camera.rotation_euler = (1.09748, -7.21219e-08, 0.694738)
scene.camera = ob_auto_camera
light_auto_sun = bpy.data.lights.new('AutoSun', 'SUN')
light_auto_sun.energy = 3.0
light_auto_sun.angle = 0.0523599
ob_auto_sun = bpy.data.objects.new('AutoSun', light_auto_sun)
scene.collection.objects.link(ob_auto_sun)
ob_auto_sun.rotation_euler = (0.872665, 0.174533, 0.523599)
bpy.context.view_layer.update()
